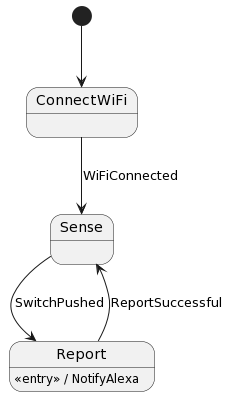

The diagram above was rendered by PlantUML. Its source (embedded in the PNG):
@startuml
[*] --> ConnectWiFi
ConnectWiFi --> Sense: WiFiConnected
Sense --> Report: SwitchPushed
Report : <<entry>> / NotifyAlexa
Report --> Sense : ReportSuccessful
@enduml